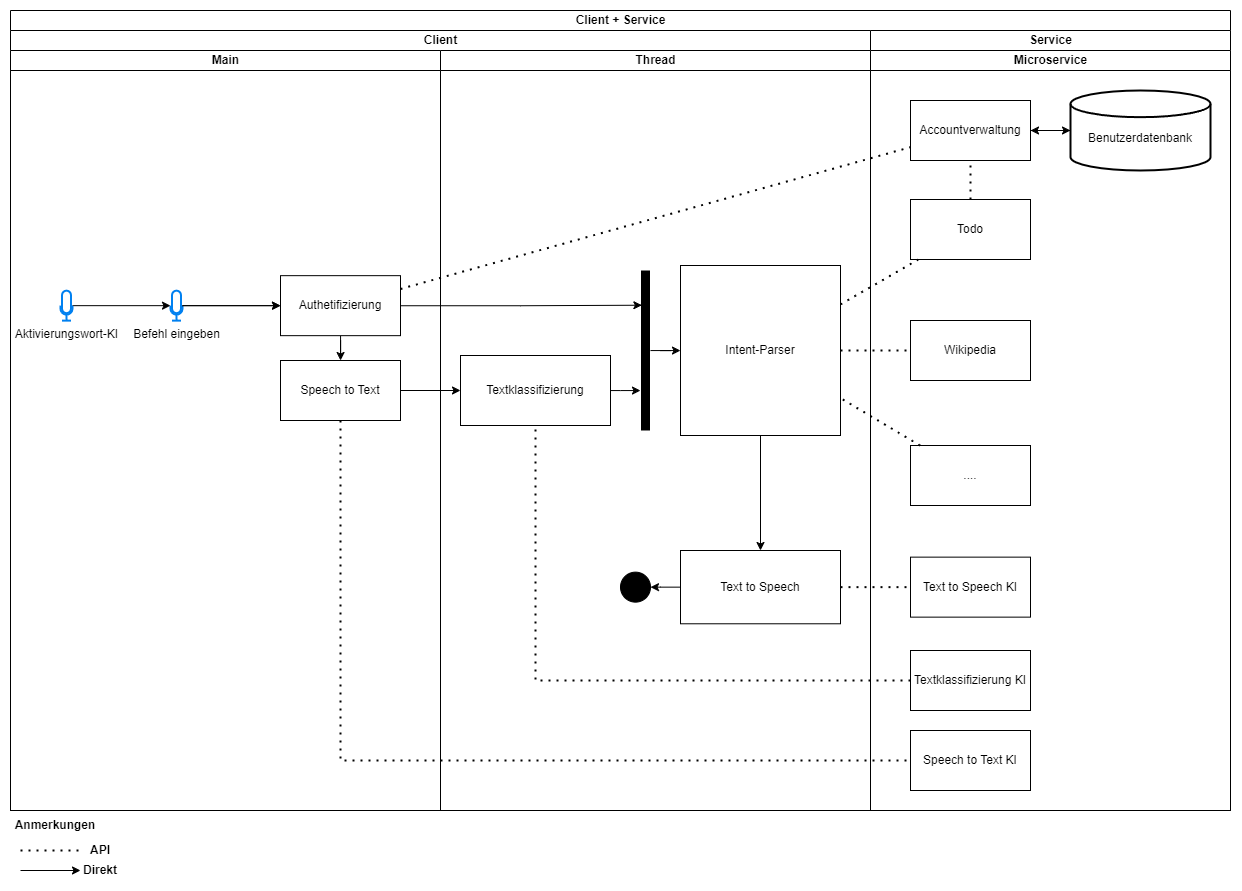

The diagram above was exported from draw.io. Its source (the exported page's mxGraphModel, read from the mxfile embedded in the PNG):
<mxGraphModel dx="2495" dy="965" grid="1" gridSize="10" guides="1" tooltips="1" connect="1" arrows="1" fold="1" page="1" pageScale="1" pageWidth="827" pageHeight="1169" math="0" shadow="0">
  <root>
    <mxCell id="0" />
    <mxCell id="1" parent="0" />
    <mxCell id="ztd_NfLMq2GJOIRO1pin-104" value="Client + Service" style="swimlane;childLayout=stackLayout;resizeParent=1;resizeParentMax=0;startSize=20;html=1;" parent="1" vertex="1">
      <mxGeometry x="-810" y="980" width="1220" height="800" as="geometry" />
    </mxCell>
    <mxCell id="ztd_NfLMq2GJOIRO1pin-117" value="Client" style="swimlane;childLayout=stackLayout;resizeParent=1;resizeParentMax=0;startSize=20;html=1;" parent="ztd_NfLMq2GJOIRO1pin-104" vertex="1">
      <mxGeometry y="20" width="860" height="780" as="geometry" />
    </mxCell>
    <mxCell id="ztd_NfLMq2GJOIRO1pin-118" value="Main" style="swimlane;startSize=20;html=1;" parent="ztd_NfLMq2GJOIRO1pin-117" vertex="1">
      <mxGeometry y="20" width="430" height="760" as="geometry" />
    </mxCell>
    <mxCell id="ztd_NfLMq2GJOIRO1pin-44" value="Befehl eingeben" style="html=1;verticalLabelPosition=bottom;align=center;labelBackgroundColor=#ffffff;verticalAlign=top;strokeWidth=2;strokeColor=#0080F0;shadow=0;dashed=0;shape=mxgraph.ios7.icons.microphone;" parent="ztd_NfLMq2GJOIRO1pin-118" vertex="1">
      <mxGeometry x="160" y="240.15999999999985" width="12" height="30" as="geometry" />
    </mxCell>
    <mxCell id="ztd_NfLMq2GJOIRO1pin-46" value="Speech to Text" style="rounded=0;whiteSpace=wrap;html=1;" parent="ztd_NfLMq2GJOIRO1pin-118" vertex="1">
      <mxGeometry x="270" y="309.99999999999983" width="120" height="60" as="geometry" />
    </mxCell>
    <mxCell id="ztd_NfLMq2GJOIRO1pin-53" style="edgeStyle=orthogonalEdgeStyle;rounded=0;orthogonalLoop=1;jettySize=auto;html=1;" parent="ztd_NfLMq2GJOIRO1pin-118" source="ztd_NfLMq2GJOIRO1pin-54" target="ztd_NfLMq2GJOIRO1pin-44" edge="1">
      <mxGeometry relative="1" as="geometry" />
    </mxCell>
    <mxCell id="ztd_NfLMq2GJOIRO1pin-54" value="Aktivierungswort-KI" style="html=1;verticalLabelPosition=bottom;align=center;labelBackgroundColor=#ffffff;verticalAlign=top;strokeWidth=2;strokeColor=#0080F0;shadow=0;dashed=0;shape=mxgraph.ios7.icons.microphone;" parent="ztd_NfLMq2GJOIRO1pin-118" vertex="1">
      <mxGeometry x="50" y="240.15999999999985" width="12" height="30" as="geometry" />
    </mxCell>
    <mxCell id="ztd_NfLMq2GJOIRO1pin-55" value="" style="edgeStyle=orthogonalEdgeStyle;rounded=0;orthogonalLoop=1;jettySize=auto;html=1;" parent="ztd_NfLMq2GJOIRO1pin-118" source="ztd_NfLMq2GJOIRO1pin-44" target="ztd_NfLMq2GJOIRO1pin-58" edge="1">
      <mxGeometry relative="1" as="geometry">
        <mxPoint x="192" y="255.15999999999985" as="sourcePoint" />
        <mxPoint x="455" y="166.15999999999985" as="targetPoint" />
      </mxGeometry>
    </mxCell>
    <mxCell id="e62zXisjNSBUA2DP_1Yo-26" value="" style="edgeStyle=orthogonalEdgeStyle;rounded=0;orthogonalLoop=1;jettySize=auto;html=1;" edge="1" parent="ztd_NfLMq2GJOIRO1pin-118" source="ztd_NfLMq2GJOIRO1pin-58" target="ztd_NfLMq2GJOIRO1pin-46">
      <mxGeometry relative="1" as="geometry" />
    </mxCell>
    <mxCell id="ztd_NfLMq2GJOIRO1pin-58" value="Authetifizierung" style="rounded=0;whiteSpace=wrap;html=1;" parent="ztd_NfLMq2GJOIRO1pin-118" vertex="1">
      <mxGeometry x="270" y="225.16" width="120" height="60" as="geometry" />
    </mxCell>
    <mxCell id="ztd_NfLMq2GJOIRO1pin-41" style="edgeStyle=orthogonalEdgeStyle;rounded=0;orthogonalLoop=1;jettySize=auto;html=1;" parent="ztd_NfLMq2GJOIRO1pin-118" source="ztd_NfLMq2GJOIRO1pin-44" target="ztd_NfLMq2GJOIRO1pin-58" edge="1">
      <mxGeometry relative="1" as="geometry" />
    </mxCell>
    <mxCell id="ztd_NfLMq2GJOIRO1pin-119" value="Thread" style="swimlane;startSize=20;html=1;" parent="ztd_NfLMq2GJOIRO1pin-117" vertex="1">
      <mxGeometry x="430" y="20" width="430" height="760" as="geometry" />
    </mxCell>
    <mxCell id="e62zXisjNSBUA2DP_1Yo-13" style="edgeStyle=orthogonalEdgeStyle;rounded=0;orthogonalLoop=1;jettySize=auto;html=1;" edge="1" parent="ztd_NfLMq2GJOIRO1pin-119" source="ztd_NfLMq2GJOIRO1pin-52" target="ztd_NfLMq2GJOIRO1pin-140">
      <mxGeometry relative="1" as="geometry" />
    </mxCell>
    <mxCell id="ztd_NfLMq2GJOIRO1pin-52" value="Intent-Parser" style="rounded=0;whiteSpace=wrap;html=1;" parent="ztd_NfLMq2GJOIRO1pin-119" vertex="1">
      <mxGeometry x="240" y="215" width="160" height="170" as="geometry" />
    </mxCell>
    <mxCell id="ztd_NfLMq2GJOIRO1pin-133" value="" style="line;strokeWidth=9;direction=south;html=1;" parent="ztd_NfLMq2GJOIRO1pin-119" vertex="1">
      <mxGeometry x="200" y="220" width="10" height="160" as="geometry" />
    </mxCell>
    <mxCell id="ztd_NfLMq2GJOIRO1pin-137" style="edgeStyle=orthogonalEdgeStyle;rounded=0;orthogonalLoop=1;jettySize=auto;html=1;" parent="ztd_NfLMq2GJOIRO1pin-119" source="ztd_NfLMq2GJOIRO1pin-133" target="ztd_NfLMq2GJOIRO1pin-52" edge="1">
      <mxGeometry relative="1" as="geometry" />
    </mxCell>
    <mxCell id="Z5MEgTosjP_wKSg_cl7R-5" style="edgeStyle=orthogonalEdgeStyle;rounded=0;orthogonalLoop=1;jettySize=auto;html=1;" parent="ztd_NfLMq2GJOIRO1pin-119" source="ztd_NfLMq2GJOIRO1pin-48" target="ztd_NfLMq2GJOIRO1pin-133" edge="1">
      <mxGeometry relative="1" as="geometry">
        <Array as="points">
          <mxPoint x="180" y="340" />
          <mxPoint x="180" y="340" />
        </Array>
      </mxGeometry>
    </mxCell>
    <mxCell id="ztd_NfLMq2GJOIRO1pin-48" value="Textklassifizierung" style="rounded=0;whiteSpace=wrap;html=1;" parent="ztd_NfLMq2GJOIRO1pin-119" vertex="1">
      <mxGeometry x="20" y="305" width="150" height="70" as="geometry" />
    </mxCell>
    <mxCell id="e62zXisjNSBUA2DP_1Yo-24" style="edgeStyle=orthogonalEdgeStyle;rounded=0;orthogonalLoop=1;jettySize=auto;html=1;" edge="1" parent="ztd_NfLMq2GJOIRO1pin-119" source="ztd_NfLMq2GJOIRO1pin-140" target="e62zXisjNSBUA2DP_1Yo-23">
      <mxGeometry relative="1" as="geometry" />
    </mxCell>
    <mxCell id="ztd_NfLMq2GJOIRO1pin-140" value="Text to Speech" style="rounded=0;whiteSpace=wrap;html=1;" parent="ztd_NfLMq2GJOIRO1pin-119" vertex="1">
      <mxGeometry x="240" y="500" width="160" height="73.28" as="geometry" />
    </mxCell>
    <mxCell id="e62zXisjNSBUA2DP_1Yo-23" value="" style="ellipse;whiteSpace=wrap;html=1;aspect=fixed;fillColor=#000000;" vertex="1" parent="ztd_NfLMq2GJOIRO1pin-119">
      <mxGeometry x="180" y="521.64" width="30" height="30" as="geometry" />
    </mxCell>
    <mxCell id="ztd_NfLMq2GJOIRO1pin-134" style="edgeStyle=orthogonalEdgeStyle;rounded=0;orthogonalLoop=1;jettySize=auto;html=1;entryX=0.217;entryY=0.861;entryDx=0;entryDy=0;entryPerimeter=0;" parent="ztd_NfLMq2GJOIRO1pin-117" source="ztd_NfLMq2GJOIRO1pin-58" target="ztd_NfLMq2GJOIRO1pin-133" edge="1">
      <mxGeometry relative="1" as="geometry" />
    </mxCell>
    <mxCell id="Z5MEgTosjP_wKSg_cl7R-6" style="edgeStyle=orthogonalEdgeStyle;rounded=0;orthogonalLoop=1;jettySize=auto;html=1;" parent="ztd_NfLMq2GJOIRO1pin-117" source="ztd_NfLMq2GJOIRO1pin-46" target="ztd_NfLMq2GJOIRO1pin-48" edge="1">
      <mxGeometry relative="1" as="geometry" />
    </mxCell>
    <mxCell id="ztd_NfLMq2GJOIRO1pin-122" value="Service" style="swimlane;childLayout=stackLayout;resizeParent=1;resizeParentMax=0;startSize=20;html=1;" parent="ztd_NfLMq2GJOIRO1pin-104" vertex="1">
      <mxGeometry x="860" y="20" width="360" height="780" as="geometry" />
    </mxCell>
    <mxCell id="ztd_NfLMq2GJOIRO1pin-125" value="Microservice" style="swimlane;startSize=20;html=1;" parent="ztd_NfLMq2GJOIRO1pin-122" vertex="1">
      <mxGeometry y="20" width="360" height="760" as="geometry" />
    </mxCell>
    <mxCell id="ztd_NfLMq2GJOIRO1pin-61" value="Todo" style="rounded=0;whiteSpace=wrap;html=1;" parent="ztd_NfLMq2GJOIRO1pin-125" vertex="1">
      <mxGeometry x="40" y="149" width="120" height="60" as="geometry" />
    </mxCell>
    <mxCell id="ztd_NfLMq2GJOIRO1pin-63" value="Wikipedia" style="rounded=0;whiteSpace=wrap;html=1;" parent="ztd_NfLMq2GJOIRO1pin-125" vertex="1">
      <mxGeometry x="40" y="270" width="120" height="60" as="geometry" />
    </mxCell>
    <mxCell id="ztd_NfLMq2GJOIRO1pin-65" value="...." style="rounded=0;whiteSpace=wrap;html=1;" parent="ztd_NfLMq2GJOIRO1pin-125" vertex="1">
      <mxGeometry x="40" y="395" width="120" height="60" as="geometry" />
    </mxCell>
    <mxCell id="ztd_NfLMq2GJOIRO1pin-73" value="Accountverwaltung" style="rounded=0;whiteSpace=wrap;html=1;" parent="ztd_NfLMq2GJOIRO1pin-125" vertex="1">
      <mxGeometry x="40" y="50" width="120" height="60" as="geometry" />
    </mxCell>
    <mxCell id="e62zXisjNSBUA2DP_1Yo-20" style="edgeStyle=orthogonalEdgeStyle;rounded=0;orthogonalLoop=1;jettySize=auto;html=1;" edge="1" parent="ztd_NfLMq2GJOIRO1pin-125" source="ztd_NfLMq2GJOIRO1pin-74" target="ztd_NfLMq2GJOIRO1pin-73">
      <mxGeometry relative="1" as="geometry" />
    </mxCell>
    <mxCell id="ztd_NfLMq2GJOIRO1pin-74" value="&lt;br&gt;Benutzerdatenbank" style="strokeWidth=2;html=1;shape=mxgraph.flowchart.database;whiteSpace=wrap;" parent="ztd_NfLMq2GJOIRO1pin-125" vertex="1">
      <mxGeometry x="200" y="40" width="140" height="80" as="geometry" />
    </mxCell>
    <mxCell id="ztd_NfLMq2GJOIRO1pin-72" style="edgeStyle=orthogonalEdgeStyle;rounded=0;orthogonalLoop=1;jettySize=auto;html=1;" parent="ztd_NfLMq2GJOIRO1pin-125" source="ztd_NfLMq2GJOIRO1pin-73" target="ztd_NfLMq2GJOIRO1pin-74" edge="1">
      <mxGeometry relative="1" as="geometry" />
    </mxCell>
    <mxCell id="e62zXisjNSBUA2DP_1Yo-1" value="Speech to Text KI" style="rounded=0;whiteSpace=wrap;html=1;" vertex="1" parent="ztd_NfLMq2GJOIRO1pin-125">
      <mxGeometry x="40" y="680" width="120" height="60" as="geometry" />
    </mxCell>
    <mxCell id="e62zXisjNSBUA2DP_1Yo-4" value="Textklassifizierung KI" style="rounded=0;whiteSpace=wrap;html=1;" vertex="1" parent="ztd_NfLMq2GJOIRO1pin-125">
      <mxGeometry x="40" y="600" width="120" height="60" as="geometry" />
    </mxCell>
    <mxCell id="e62zXisjNSBUA2DP_1Yo-7" value="Text to Speech KI" style="rounded=0;whiteSpace=wrap;html=1;" vertex="1" parent="ztd_NfLMq2GJOIRO1pin-125">
      <mxGeometry x="40" y="506.64" width="120" height="60" as="geometry" />
    </mxCell>
    <mxCell id="e62zXisjNSBUA2DP_1Yo-34" value="" style="endArrow=none;dashed=1;html=1;dashPattern=1 3;strokeWidth=2;rounded=0;" edge="1" parent="ztd_NfLMq2GJOIRO1pin-125" source="ztd_NfLMq2GJOIRO1pin-61" target="ztd_NfLMq2GJOIRO1pin-73">
      <mxGeometry width="50" height="50" relative="1" as="geometry">
        <mxPoint x="-70" y="330" as="sourcePoint" />
        <mxPoint x="-20" y="280" as="targetPoint" />
      </mxGeometry>
    </mxCell>
    <mxCell id="e62zXisjNSBUA2DP_1Yo-27" value="" style="endArrow=none;dashed=1;html=1;dashPattern=1 3;strokeWidth=2;rounded=0;" edge="1" parent="ztd_NfLMq2GJOIRO1pin-104" source="ztd_NfLMq2GJOIRO1pin-46" target="e62zXisjNSBUA2DP_1Yo-1">
      <mxGeometry width="50" height="50" relative="1" as="geometry">
        <mxPoint x="480" y="430" as="sourcePoint" />
        <mxPoint x="530" y="380" as="targetPoint" />
        <Array as="points">
          <mxPoint x="330" y="750" />
        </Array>
      </mxGeometry>
    </mxCell>
    <mxCell id="e62zXisjNSBUA2DP_1Yo-28" value="" style="endArrow=none;dashed=1;html=1;dashPattern=1 3;strokeWidth=2;rounded=0;" edge="1" parent="ztd_NfLMq2GJOIRO1pin-104" source="e62zXisjNSBUA2DP_1Yo-4" target="ztd_NfLMq2GJOIRO1pin-48">
      <mxGeometry width="50" height="50" relative="1" as="geometry">
        <mxPoint x="600" y="570" as="sourcePoint" />
        <mxPoint x="650" y="520" as="targetPoint" />
        <Array as="points">
          <mxPoint x="525" y="670" />
        </Array>
      </mxGeometry>
    </mxCell>
    <mxCell id="e62zXisjNSBUA2DP_1Yo-30" value="" style="endArrow=none;dashed=1;html=1;dashPattern=1 3;strokeWidth=2;rounded=0;" edge="1" parent="ztd_NfLMq2GJOIRO1pin-104" source="ztd_NfLMq2GJOIRO1pin-52" target="ztd_NfLMq2GJOIRO1pin-61">
      <mxGeometry width="50" height="50" relative="1" as="geometry">
        <mxPoint x="840" y="420" as="sourcePoint" />
        <mxPoint x="890" y="370" as="targetPoint" />
      </mxGeometry>
    </mxCell>
    <mxCell id="e62zXisjNSBUA2DP_1Yo-31" value="" style="endArrow=none;dashed=1;html=1;dashPattern=1 3;strokeWidth=2;rounded=0;" edge="1" parent="ztd_NfLMq2GJOIRO1pin-104" source="ztd_NfLMq2GJOIRO1pin-52" target="ztd_NfLMq2GJOIRO1pin-63">
      <mxGeometry width="50" height="50" relative="1" as="geometry">
        <mxPoint x="840" y="420" as="sourcePoint" />
        <mxPoint x="890" y="370" as="targetPoint" />
      </mxGeometry>
    </mxCell>
    <mxCell id="e62zXisjNSBUA2DP_1Yo-32" value="" style="endArrow=none;dashed=1;html=1;dashPattern=1 3;strokeWidth=2;rounded=0;" edge="1" parent="ztd_NfLMq2GJOIRO1pin-104" source="ztd_NfLMq2GJOIRO1pin-65" target="ztd_NfLMq2GJOIRO1pin-52">
      <mxGeometry width="50" height="50" relative="1" as="geometry">
        <mxPoint x="840" y="420" as="sourcePoint" />
        <mxPoint x="890" y="370" as="targetPoint" />
      </mxGeometry>
    </mxCell>
    <mxCell id="e62zXisjNSBUA2DP_1Yo-33" value="" style="endArrow=none;dashed=1;html=1;dashPattern=1 3;strokeWidth=2;rounded=0;" edge="1" parent="ztd_NfLMq2GJOIRO1pin-104" source="ztd_NfLMq2GJOIRO1pin-58" target="ztd_NfLMq2GJOIRO1pin-73">
      <mxGeometry width="50" height="50" relative="1" as="geometry">
        <mxPoint x="690" y="430" as="sourcePoint" />
        <mxPoint x="740" y="380" as="targetPoint" />
      </mxGeometry>
    </mxCell>
    <mxCell id="e62zXisjNSBUA2DP_1Yo-36" value="" style="endArrow=none;dashed=1;html=1;dashPattern=1 3;strokeWidth=2;rounded=0;" edge="1" parent="ztd_NfLMq2GJOIRO1pin-104" source="ztd_NfLMq2GJOIRO1pin-140" target="e62zXisjNSBUA2DP_1Yo-7">
      <mxGeometry width="50" height="50" relative="1" as="geometry">
        <mxPoint x="750" y="490" as="sourcePoint" />
        <mxPoint x="800" y="440" as="targetPoint" />
      </mxGeometry>
    </mxCell>
    <mxCell id="e62zXisjNSBUA2DP_1Yo-37" value="" style="endArrow=none;dashed=1;html=1;dashPattern=1 3;strokeWidth=2;rounded=0;" edge="1" parent="1" target="e62zXisjNSBUA2DP_1Yo-38">
      <mxGeometry width="50" height="50" relative="1" as="geometry">
        <mxPoint x="-800" y="1820" as="sourcePoint" />
        <mxPoint x="-750" y="1820" as="targetPoint" />
      </mxGeometry>
    </mxCell>
    <mxCell id="e62zXisjNSBUA2DP_1Yo-38" value="&lt;b&gt;API&lt;/b&gt;" style="text;html=1;strokeColor=none;fillColor=none;align=center;verticalAlign=middle;whiteSpace=wrap;rounded=0;" vertex="1" parent="1">
      <mxGeometry x="-740" y="1810" width="40" height="20" as="geometry" />
    </mxCell>
    <mxCell id="e62zXisjNSBUA2DP_1Yo-40" value="&lt;b&gt;Direkt&lt;/b&gt;" style="text;html=1;strokeColor=none;fillColor=none;align=center;verticalAlign=middle;whiteSpace=wrap;rounded=0;" vertex="1" parent="1">
      <mxGeometry x="-740" y="1830" width="40" height="20" as="geometry" />
    </mxCell>
    <mxCell id="e62zXisjNSBUA2DP_1Yo-41" value="" style="endArrow=classic;html=1;rounded=0;" edge="1" parent="1" target="e62zXisjNSBUA2DP_1Yo-40">
      <mxGeometry width="50" height="50" relative="1" as="geometry">
        <mxPoint x="-800" y="1840" as="sourcePoint" />
        <mxPoint x="-670" y="1750" as="targetPoint" />
      </mxGeometry>
    </mxCell>
    <mxCell id="e62zXisjNSBUA2DP_1Yo-42" value="&lt;b&gt;Anmerkungen&lt;/b&gt;" style="text;html=1;strokeColor=none;fillColor=none;align=center;verticalAlign=middle;whiteSpace=wrap;rounded=0;" vertex="1" parent="1">
      <mxGeometry x="-810" y="1780" width="90" height="30" as="geometry" />
    </mxCell>
  </root>
</mxGraphModel>